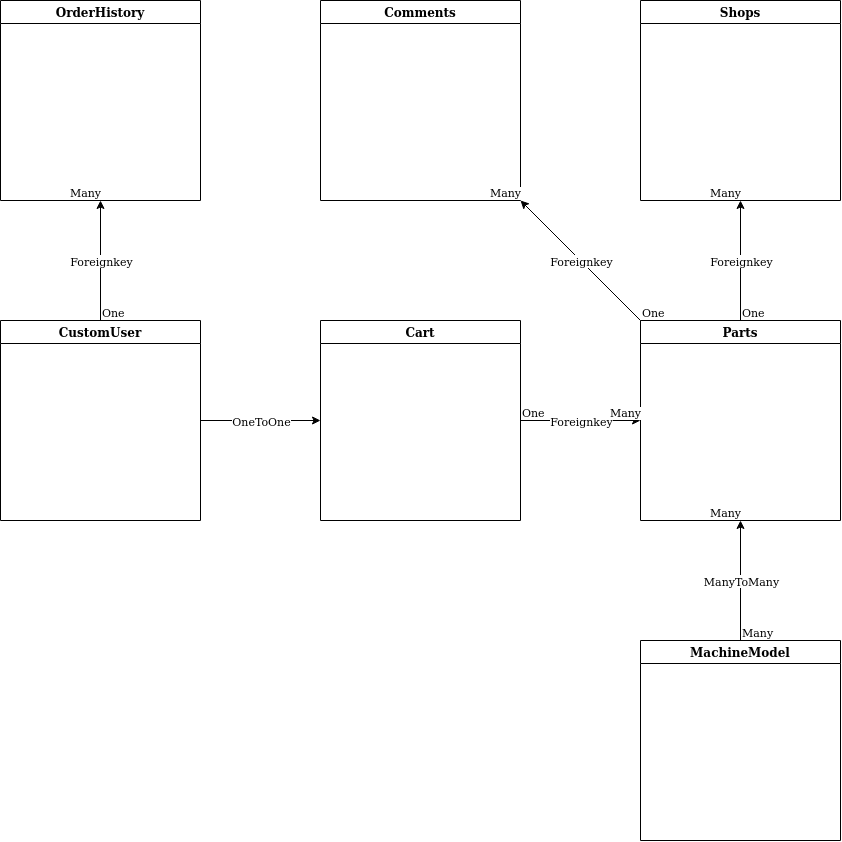

The diagram above was exported from draw.io. Its source (the exported page's mxGraphModel, read from the mxfile embedded in the PNG):
<mxGraphModel dx="1582" dy="943" grid="1" gridSize="10" guides="1" tooltips="1" connect="1" arrows="1" fold="1" page="1" pageScale="1" pageWidth="1654" pageHeight="1169" math="0" shadow="0">
  <root>
    <mxCell id="0" />
    <mxCell id="1" parent="0" />
    <mxCell id="3Q6ZpGSfLchwwA1CFIUV-1" value="CustomUser" style="swimlane;" vertex="1" parent="1">
      <mxGeometry x="360" y="360" width="200" height="200" as="geometry" />
    </mxCell>
    <mxCell id="3Q6ZpGSfLchwwA1CFIUV-2" value="Cart" style="swimlane;" vertex="1" parent="1">
      <mxGeometry x="680" y="360" width="200" height="200" as="geometry" />
    </mxCell>
    <mxCell id="3Q6ZpGSfLchwwA1CFIUV-3" value="Parts" style="swimlane;" vertex="1" parent="1">
      <mxGeometry x="1000" y="360" width="200" height="200" as="geometry" />
    </mxCell>
    <mxCell id="3Q6ZpGSfLchwwA1CFIUV-4" value="Comments" style="swimlane;" vertex="1" parent="1">
      <mxGeometry x="680" y="40" width="200" height="200" as="geometry" />
    </mxCell>
    <mxCell id="3Q6ZpGSfLchwwA1CFIUV-5" value="Shops" style="swimlane;" vertex="1" parent="1">
      <mxGeometry x="1000" y="40" width="200" height="200" as="geometry" />
    </mxCell>
    <mxCell id="3Q6ZpGSfLchwwA1CFIUV-6" value="MachineModel" style="swimlane;" vertex="1" parent="1">
      <mxGeometry x="1000" y="680" width="200" height="200" as="geometry" />
    </mxCell>
    <mxCell id="3Q6ZpGSfLchwwA1CFIUV-7" value="OrderHistory" style="swimlane;" vertex="1" parent="1">
      <mxGeometry x="360" y="40" width="200" height="200" as="geometry" />
    </mxCell>
    <mxCell id="3Q6ZpGSfLchwwA1CFIUV-19" value="" style="endArrow=classic;html=1;rounded=0;entryX=1;entryY=1;entryDx=0;entryDy=0;exitX=0;exitY=0;exitDx=0;exitDy=0;" edge="1" parent="1" source="3Q6ZpGSfLchwwA1CFIUV-3" target="3Q6ZpGSfLchwwA1CFIUV-4">
      <mxGeometry relative="1" as="geometry">
        <mxPoint x="840" y="350" as="sourcePoint" />
        <mxPoint x="1000" y="350" as="targetPoint" />
      </mxGeometry>
    </mxCell>
    <mxCell id="3Q6ZpGSfLchwwA1CFIUV-20" value="Foreignkey" style="edgeLabel;resizable=0;html=1;align=center;verticalAlign=middle;" connectable="0" vertex="1" parent="3Q6ZpGSfLchwwA1CFIUV-19">
      <mxGeometry relative="1" as="geometry" />
    </mxCell>
    <mxCell id="3Q6ZpGSfLchwwA1CFIUV-21" value="One" style="edgeLabel;resizable=0;html=1;align=left;verticalAlign=bottom;" connectable="0" vertex="1" parent="3Q6ZpGSfLchwwA1CFIUV-19">
      <mxGeometry x="-1" relative="1" as="geometry" />
    </mxCell>
    <mxCell id="3Q6ZpGSfLchwwA1CFIUV-22" value="Many" style="edgeLabel;resizable=0;html=1;align=right;verticalAlign=bottom;" connectable="0" vertex="1" parent="3Q6ZpGSfLchwwA1CFIUV-19">
      <mxGeometry x="1" relative="1" as="geometry" />
    </mxCell>
    <mxCell id="3Q6ZpGSfLchwwA1CFIUV-23" value="" style="endArrow=classic;html=1;rounded=0;entryX=0.5;entryY=1;entryDx=0;entryDy=0;exitX=0.5;exitY=0;exitDx=0;exitDy=0;" edge="1" parent="1" source="3Q6ZpGSfLchwwA1CFIUV-3" target="3Q6ZpGSfLchwwA1CFIUV-5">
      <mxGeometry relative="1" as="geometry">
        <mxPoint x="1390.0000000000002" y="330" as="sourcePoint" />
        <mxPoint x="1270.0000000000002" y="210" as="targetPoint" />
      </mxGeometry>
    </mxCell>
    <mxCell id="3Q6ZpGSfLchwwA1CFIUV-24" value="Foreignkey" style="edgeLabel;resizable=0;html=1;align=center;verticalAlign=middle;" connectable="0" vertex="1" parent="3Q6ZpGSfLchwwA1CFIUV-23">
      <mxGeometry relative="1" as="geometry" />
    </mxCell>
    <mxCell id="3Q6ZpGSfLchwwA1CFIUV-25" value="One" style="edgeLabel;resizable=0;html=1;align=left;verticalAlign=bottom;" connectable="0" vertex="1" parent="3Q6ZpGSfLchwwA1CFIUV-23">
      <mxGeometry x="-1" relative="1" as="geometry" />
    </mxCell>
    <mxCell id="3Q6ZpGSfLchwwA1CFIUV-26" value="Many" style="edgeLabel;resizable=0;html=1;align=right;verticalAlign=bottom;" connectable="0" vertex="1" parent="3Q6ZpGSfLchwwA1CFIUV-23">
      <mxGeometry x="1" relative="1" as="geometry" />
    </mxCell>
    <mxCell id="3Q6ZpGSfLchwwA1CFIUV-27" value="" style="endArrow=classic;html=1;rounded=0;exitX=0.5;exitY=0;exitDx=0;exitDy=0;entryX=0.5;entryY=1;entryDx=0;entryDy=0;" edge="1" parent="1" source="3Q6ZpGSfLchwwA1CFIUV-1" target="3Q6ZpGSfLchwwA1CFIUV-7">
      <mxGeometry relative="1" as="geometry">
        <mxPoint x="459.38" y="350" as="sourcePoint" />
        <mxPoint x="540" y="280" as="targetPoint" />
      </mxGeometry>
    </mxCell>
    <mxCell id="3Q6ZpGSfLchwwA1CFIUV-28" value="Foreignkey" style="edgeLabel;resizable=0;html=1;align=center;verticalAlign=middle;" connectable="0" vertex="1" parent="3Q6ZpGSfLchwwA1CFIUV-27">
      <mxGeometry relative="1" as="geometry" />
    </mxCell>
    <mxCell id="3Q6ZpGSfLchwwA1CFIUV-29" value="One" style="edgeLabel;resizable=0;html=1;align=left;verticalAlign=bottom;" connectable="0" vertex="1" parent="3Q6ZpGSfLchwwA1CFIUV-27">
      <mxGeometry x="-1" relative="1" as="geometry" />
    </mxCell>
    <mxCell id="3Q6ZpGSfLchwwA1CFIUV-30" value="Many" style="edgeLabel;resizable=0;html=1;align=right;verticalAlign=bottom;" connectable="0" vertex="1" parent="3Q6ZpGSfLchwwA1CFIUV-27">
      <mxGeometry x="1" relative="1" as="geometry" />
    </mxCell>
    <mxCell id="3Q6ZpGSfLchwwA1CFIUV-31" value="" style="endArrow=classic;html=1;rounded=0;entryX=0;entryY=0.5;entryDx=0;entryDy=0;exitX=1;exitY=0.5;exitDx=0;exitDy=0;" edge="1" parent="1" source="3Q6ZpGSfLchwwA1CFIUV-2" target="3Q6ZpGSfLchwwA1CFIUV-3">
      <mxGeometry relative="1" as="geometry">
        <mxPoint x="910" y="420" as="sourcePoint" />
        <mxPoint x="910" y="300" as="targetPoint" />
      </mxGeometry>
    </mxCell>
    <mxCell id="3Q6ZpGSfLchwwA1CFIUV-32" value="Foreignkey" style="edgeLabel;resizable=0;html=1;align=center;verticalAlign=middle;" connectable="0" vertex="1" parent="3Q6ZpGSfLchwwA1CFIUV-31">
      <mxGeometry relative="1" as="geometry" />
    </mxCell>
    <mxCell id="3Q6ZpGSfLchwwA1CFIUV-33" value="One" style="edgeLabel;resizable=0;html=1;align=left;verticalAlign=bottom;" connectable="0" vertex="1" parent="3Q6ZpGSfLchwwA1CFIUV-31">
      <mxGeometry x="-1" relative="1" as="geometry" />
    </mxCell>
    <mxCell id="3Q6ZpGSfLchwwA1CFIUV-34" value="Many" style="edgeLabel;resizable=0;html=1;align=right;verticalAlign=bottom;" connectable="0" vertex="1" parent="3Q6ZpGSfLchwwA1CFIUV-31">
      <mxGeometry x="1" relative="1" as="geometry" />
    </mxCell>
    <mxCell id="3Q6ZpGSfLchwwA1CFIUV-39" value="" style="endArrow=classic;html=1;rounded=0;exitX=1;exitY=0.5;exitDx=0;exitDy=0;entryX=0;entryY=0.5;entryDx=0;entryDy=0;" edge="1" parent="1" source="3Q6ZpGSfLchwwA1CFIUV-1" target="3Q6ZpGSfLchwwA1CFIUV-2">
      <mxGeometry relative="1" as="geometry">
        <mxPoint x="570" y="470" as="sourcePoint" />
        <mxPoint x="670" y="470" as="targetPoint" />
      </mxGeometry>
    </mxCell>
    <mxCell id="3Q6ZpGSfLchwwA1CFIUV-40" value="OneToOne" style="edgeLabel;resizable=0;html=1;align=center;verticalAlign=middle;" connectable="0" vertex="1" parent="3Q6ZpGSfLchwwA1CFIUV-39">
      <mxGeometry relative="1" as="geometry" />
    </mxCell>
    <mxCell id="3Q6ZpGSfLchwwA1CFIUV-41" value="" style="endArrow=classic;html=1;rounded=0;entryX=0.5;entryY=1;entryDx=0;entryDy=0;exitX=0.5;exitY=0;exitDx=0;exitDy=0;" edge="1" parent="1" source="3Q6ZpGSfLchwwA1CFIUV-6" target="3Q6ZpGSfLchwwA1CFIUV-3">
      <mxGeometry relative="1" as="geometry">
        <mxPoint x="1290" y="530" as="sourcePoint" />
        <mxPoint x="1410" y="530" as="targetPoint" />
      </mxGeometry>
    </mxCell>
    <mxCell id="3Q6ZpGSfLchwwA1CFIUV-42" value="ManyToMany" style="edgeLabel;resizable=0;html=1;align=center;verticalAlign=middle;" connectable="0" vertex="1" parent="3Q6ZpGSfLchwwA1CFIUV-41">
      <mxGeometry relative="1" as="geometry" />
    </mxCell>
    <mxCell id="3Q6ZpGSfLchwwA1CFIUV-43" value="Many" style="edgeLabel;resizable=0;html=1;align=left;verticalAlign=bottom;" connectable="0" vertex="1" parent="3Q6ZpGSfLchwwA1CFIUV-41">
      <mxGeometry x="-1" relative="1" as="geometry" />
    </mxCell>
    <mxCell id="3Q6ZpGSfLchwwA1CFIUV-44" value="Many" style="edgeLabel;resizable=0;html=1;align=right;verticalAlign=bottom;" connectable="0" vertex="1" parent="3Q6ZpGSfLchwwA1CFIUV-41">
      <mxGeometry x="1" relative="1" as="geometry" />
    </mxCell>
  </root>
</mxGraphModel>